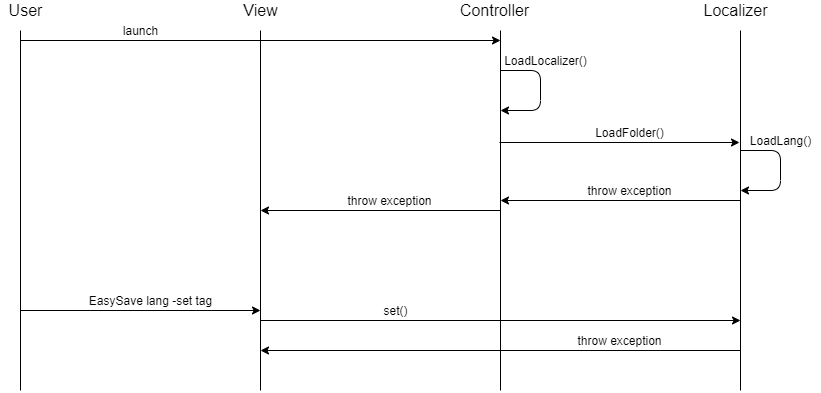

The diagram above was exported from draw.io. Its source (the exported page's mxGraphModel, read from the mxfile embedded in the PNG):
<mxGraphModel dx="2370" dy="1175" grid="1" gridSize="10" guides="1" tooltips="1" connect="1" arrows="1" fold="1" page="1" pageScale="1" pageWidth="1169" pageHeight="826" background="#ffffff" math="0" shadow="0">
  <root>
    <mxCell id="0" />
    <mxCell id="1" parent="0" />
    <mxCell id="2" value="" style="endArrow=none;html=1;" edge="1" parent="1">
      <mxGeometry width="50" height="50" relative="1" as="geometry">
        <mxPoint x="1250" y="2200" as="sourcePoint" />
        <mxPoint x="1250" y="1840" as="targetPoint" />
      </mxGeometry>
    </mxCell>
    <mxCell id="3" value="&lt;font style=&quot;font-size: 16px&quot;&gt;User&lt;/font&gt;" style="text;html=1;align=center;verticalAlign=middle;resizable=0;points=[];autosize=1;" vertex="1" parent="1">
      <mxGeometry x="1230" y="1810" width="50" height="20" as="geometry" />
    </mxCell>
    <mxCell id="4" value="" style="endArrow=none;html=1;" edge="1" parent="1">
      <mxGeometry width="50" height="50" relative="1" as="geometry">
        <mxPoint x="1490" y="2200" as="sourcePoint" />
        <mxPoint x="1489.9999999999995" y="1840" as="targetPoint" />
      </mxGeometry>
    </mxCell>
    <mxCell id="5" value="" style="endArrow=none;html=1;" edge="1" parent="1">
      <mxGeometry width="50" height="50" relative="1" as="geometry">
        <mxPoint x="1730" y="2200" as="sourcePoint" />
        <mxPoint x="1730" y="1840" as="targetPoint" />
      </mxGeometry>
    </mxCell>
    <mxCell id="6" value="&lt;font style=&quot;font-size: 16px&quot;&gt;Controller&lt;/font&gt;" style="text;html=1;align=center;verticalAlign=middle;resizable=0;points=[];autosize=1;" vertex="1" parent="1">
      <mxGeometry x="1684" y="1810" width="80" height="20" as="geometry" />
    </mxCell>
    <mxCell id="7" value="" style="endArrow=classic;html=1;" edge="1" parent="1">
      <mxGeometry width="50" height="50" relative="1" as="geometry">
        <mxPoint x="1730" y="1880" as="sourcePoint" />
        <mxPoint x="1730" y="1920" as="targetPoint" />
        <Array as="points">
          <mxPoint x="1770" y="1880" />
          <mxPoint x="1770" y="1920" />
        </Array>
      </mxGeometry>
    </mxCell>
    <mxCell id="8" value="&lt;font style=&quot;font-size: 16px&quot;&gt;View&lt;/font&gt;" style="text;html=1;align=center;verticalAlign=middle;resizable=0;points=[];autosize=1;" vertex="1" parent="1">
      <mxGeometry x="1465" y="1810" width="50" height="20" as="geometry" />
    </mxCell>
    <mxCell id="9" value="" style="endArrow=classic;html=1;" edge="1" parent="1">
      <mxGeometry width="50" height="50" relative="1" as="geometry">
        <mxPoint x="1249.9999999999995" y="1850" as="sourcePoint" />
        <mxPoint x="1730" y="1850" as="targetPoint" />
      </mxGeometry>
    </mxCell>
    <mxCell id="10" value="launch" style="text;html=1;align=center;verticalAlign=middle;resizable=0;points=[];autosize=1;" vertex="1" parent="1">
      <mxGeometry x="1345" y="1830" width="50" height="20" as="geometry" />
    </mxCell>
    <mxCell id="11" value="LoadLocalizer()" style="text;html=1;align=center;verticalAlign=middle;resizable=0;points=[];autosize=1;" vertex="1" parent="1">
      <mxGeometry x="1725" y="1860" width="100" height="20" as="geometry" />
    </mxCell>
    <mxCell id="12" value="" style="endArrow=none;html=1;" edge="1" parent="1">
      <mxGeometry width="50" height="50" relative="1" as="geometry">
        <mxPoint x="1970" y="2200" as="sourcePoint" />
        <mxPoint x="1970" y="1840" as="targetPoint" />
      </mxGeometry>
    </mxCell>
    <mxCell id="13" value="LoadFolder()" style="text;html=1;align=center;verticalAlign=middle;resizable=0;points=[];autosize=1;" vertex="1" parent="1">
      <mxGeometry x="1819" y="1932" width="80" height="20" as="geometry" />
    </mxCell>
    <mxCell id="14" value="" style="endArrow=classic;html=1;" edge="1" parent="1">
      <mxGeometry width="50" height="50" relative="1" as="geometry">
        <mxPoint x="1729" y="1952" as="sourcePoint" />
        <mxPoint x="1969" y="1952" as="targetPoint" />
      </mxGeometry>
    </mxCell>
    <mxCell id="15" value="&lt;font style=&quot;font-size: 16px&quot;&gt;Localizer&lt;/font&gt;" style="text;html=1;align=center;verticalAlign=middle;resizable=0;points=[];autosize=1;" vertex="1" parent="1">
      <mxGeometry x="1925" y="1810" width="80" height="20" as="geometry" />
    </mxCell>
    <mxCell id="16" value="" style="endArrow=classic;html=1;" edge="1" parent="1">
      <mxGeometry width="50" height="50" relative="1" as="geometry">
        <mxPoint x="1970" y="1960" as="sourcePoint" />
        <mxPoint x="1970" y="2000" as="targetPoint" />
        <Array as="points">
          <mxPoint x="2010" y="1960" />
          <mxPoint x="2010" y="2000" />
        </Array>
      </mxGeometry>
    </mxCell>
    <mxCell id="17" value="LoadLang()" style="text;html=1;align=center;verticalAlign=middle;resizable=0;points=[];autosize=1;" vertex="1" parent="1">
      <mxGeometry x="1970" y="1940" width="80" height="20" as="geometry" />
    </mxCell>
    <mxCell id="18" value="" style="endArrow=classic;html=1;" edge="1" parent="1">
      <mxGeometry width="50" height="50" relative="1" as="geometry">
        <mxPoint x="1970" y="2010" as="sourcePoint" />
        <mxPoint x="1730" y="2010" as="targetPoint" />
      </mxGeometry>
    </mxCell>
    <mxCell id="19" value="throw exception" style="text;html=1;align=center;verticalAlign=middle;resizable=0;points=[];autosize=1;" vertex="1" parent="1">
      <mxGeometry x="1809" y="1990" width="100" height="20" as="geometry" />
    </mxCell>
    <mxCell id="20" value="" style="endArrow=classic;html=1;" edge="1" parent="1">
      <mxGeometry width="50" height="50" relative="1" as="geometry">
        <mxPoint x="1730" y="2020" as="sourcePoint" />
        <mxPoint x="1490" y="2020" as="targetPoint" />
      </mxGeometry>
    </mxCell>
    <mxCell id="21" value="throw exception" style="text;html=1;align=center;verticalAlign=middle;resizable=0;points=[];autosize=1;" vertex="1" parent="1">
      <mxGeometry x="1569" y="2000" width="100" height="20" as="geometry" />
    </mxCell>
    <mxCell id="22" value="EasySave lang -set tag" style="text;html=1;align=center;verticalAlign=middle;resizable=0;points=[];autosize=1;" vertex="1" parent="1">
      <mxGeometry x="1310" y="2100" width="140" height="20" as="geometry" />
    </mxCell>
    <mxCell id="23" value="" style="endArrow=classic;html=1;" edge="1" parent="1">
      <mxGeometry width="50" height="50" relative="1" as="geometry">
        <mxPoint x="1249.9999999999995" y="2120" as="sourcePoint" />
        <mxPoint x="1489.9999999999995" y="2120" as="targetPoint" />
      </mxGeometry>
    </mxCell>
    <mxCell id="24" value="" style="endArrow=classic;html=1;" edge="1" parent="1">
      <mxGeometry width="50" height="50" relative="1" as="geometry">
        <mxPoint x="1489.9999999999995" y="2130" as="sourcePoint" />
        <mxPoint x="1970" y="2130" as="targetPoint" />
      </mxGeometry>
    </mxCell>
    <mxCell id="25" value="set()" style="text;html=1;align=center;verticalAlign=middle;resizable=0;points=[];autosize=1;" vertex="1" parent="1">
      <mxGeometry x="1605" y="2110" width="40" height="20" as="geometry" />
    </mxCell>
    <mxCell id="26" value="" style="endArrow=classic;html=1;" edge="1" parent="1">
      <mxGeometry width="50" height="50" relative="1" as="geometry">
        <mxPoint x="1970" y="2160" as="sourcePoint" />
        <mxPoint x="1490" y="2160" as="targetPoint" />
      </mxGeometry>
    </mxCell>
    <mxCell id="27" value="throw exception" style="text;html=1;align=center;verticalAlign=middle;resizable=0;points=[];autosize=1;" vertex="1" parent="1">
      <mxGeometry x="1799" y="2140" width="100" height="20" as="geometry" />
    </mxCell>
  </root>
</mxGraphModel>